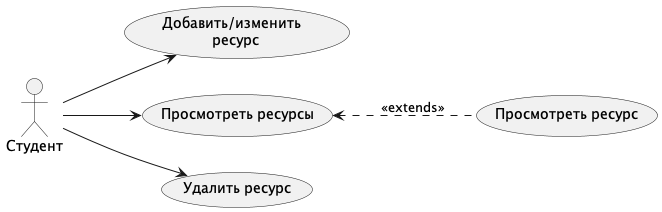

The diagram above was rendered by PlantUML. Its source (embedded in the PNG):
@startuml "usecase_resources"

left to right direction

actor "Студент" as user

(Добавить/изменить \n ресурс) as add_resource
(Просмотреть ресурсы) as view_resources
(Просмотреть ресурс) as view_resource
(Удалить ресурс) as delete_resource

user --> add_resource
user --> delete_resource
user --> view_resources
view_resources <.. view_resource : <<extends>>

@enduml